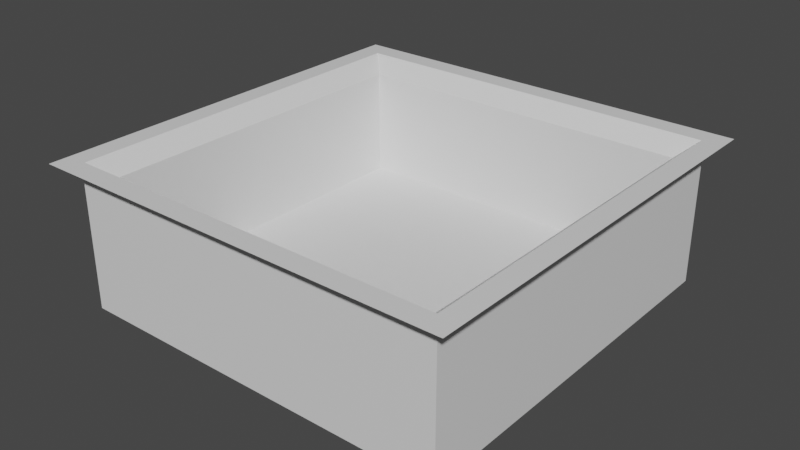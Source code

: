 # Source: pit.blend  (saved by Blender 3.0.42; exported with 4.5.12 LTS)
import bpy
from mathutils import Matrix  # noqa: F401  (used for matrix-valued properties, if any)

bpy.ops.wm.read_factory_settings(use_empty=True)
scene = bpy.context.scene
scene.name = 'Scene'

# ---- collections
col_collection = bpy.data.collections.new('Collection'); scene.collection.children.link(col_collection)

# ---- materials (node trees are filled in below, after node groups)
mat_pit = bpy.data.materials.new('Pit')
mat_pit.alpha_threshold = 0.0
mat_pit.use_transparent_shadow = False
mat_pit.line_color = (0.0, 0.0, 0.0, 1.0)
mat_base = bpy.data.materials.new('Base')
mat_base.use_transparent_shadow = False

# ---- material node trees
mat_pit.use_nodes = True; mat_pit.node_tree.nodes.clear()
_N = mat_pit.node_tree.nodes; _L = mat_pit.node_tree.links
n0 = _N.new('ShaderNodeOutputMaterial'); n0.name = 'Material Output'; n0.location = (300, 300)
n1 = _N.new('ShaderNodeBsdfPrincipled'); n1.name = 'Principled BSDF'; n1.location = (10, 300)
n1.distribution = 'GGX'
n1.subsurface_method = 'RANDOM_WALK_SKIN'
n1.inputs[2].default_value = 0.4
n1.inputs[3].default_value = 1.45
n1.inputs[27].default_value = (0.0, 0.0, 0.0, 1.0)
n1.inputs[28].default_value = 1.0
_L.new(n1.outputs[0], n0.inputs[0])
n0.is_active_output = True
mat_base.use_nodes = True; mat_base.node_tree.nodes.clear()
_N = mat_base.node_tree.nodes; _L = mat_base.node_tree.links
n0 = _N.new('ShaderNodeBsdfPrincipled'); n0.name = 'Principled BSDF'; n0.location = (10, 300)
n0.distribution = 'GGX'
n0.subsurface_method = 'RANDOM_WALK_SKIN'
n0.inputs[3].default_value = 1.45
n0.inputs[27].default_value = (0.0, 0.0, 0.0, 1.0)
n0.inputs[28].default_value = 1.0
n1 = _N.new('ShaderNodeOutputMaterial'); n1.name = 'Material Output'; n1.location = (300, 300)
_L.new(n0.outputs[0], n1.inputs[0])
n1.is_active_output = True

# ---- world
world_world = bpy.data.worlds.new('World'); scene.world = world_world
world_world.use_nodes = True; world_world.node_tree.nodes.clear()
_N = world_world.node_tree.nodes; _L = world_world.node_tree.links
n0 = _N.new('ShaderNodeOutputWorld'); n0.name = 'World Output'; n0.location = (300, 300)
n1 = _N.new('ShaderNodeBackground'); n1.name = 'Background'; n1.location = (10, 300)
n1.inputs[0].default_value = (0.05088, 0.05088, 0.05088, 1.0)
_L.new(n1.outputs[0], n0.inputs[0])
n0.is_active_output = True
world_world.color = (0.05088, 0.05088, 0.05088)
world_world.use_sun_shadow = False
world_world.sun_shadow_jitter_overblur = 0.0

# ---- meshes
me_cube = bpy.data.meshes.new('Cube')
me_cube.from_pydata([(2.7, 2.7, 1.0), (3.0, 3.0, -1.0), (2.7, -2.7, 1.0), (3.0, -3.0, -1.0), (-2.7, 2.7, 1.0), (-3.0, 3.0, -1.0), (-2.7, -2.7, 1.0), (-3.0, -3.0, -1.0), (3.0, -3.0, 1.0), (-3.0, -3.0, 1.0), (3.0, 3.0, 1.0), (-3.0, 3.0, 1.0), (2.7, -2.7, -0.6988), (-2.7, -2.7, -0.6988), (2.7, 2.7, -0.6988), (-2.7, 2.7, -0.6988), (3.3, -3.3, 1.25), (-3.3, -3.3, 1.25), (3.3, 3.3, 1.25), (-3.3, 3.3, 1.25), (2.97, -2.97, 1.25), (-2.97, -2.97, 1.25), (2.97, 2.97, 1.25), (-2.97, 2.97, 1.25)], [], [(4, 6, 13, 15), (3, 8, 9, 7), (7, 9, 11, 5), (5, 1, 3, 7), (1, 10, 8, 3), (5, 11, 10, 1), (9, 8, 16, 17), (10, 11, 19, 18), (2, 6, 21, 20), (6, 4, 23, 21), (14, 15, 13, 12), (6, 2, 12, 13), (0, 4, 15, 14), (2, 0, 14, 12), (20, 21, 17, 16), (22, 20, 16, 18), (21, 23, 19, 17), (23, 22, 18, 19), (4, 0, 22, 23), (0, 2, 20, 22), (11, 9, 17, 19), (8, 10, 18, 16)])
me_cube.polygons.foreach_set('material_index', [0, 0, 0, 0, 0, 0, 0, 0, 0, 0, 1, 0, 0, 0, 0, 0, 0, 0, 0, 0, 0, 0])
_uv = me_cube.uv_layers.new(name='UVMap')
_uv.uv.foreach_set('vector', [0.8625, 0.5125, 0.8625, 0.7375, 0.8625, 0.7375, 0.8625, 0.5125, 0.375, 0.75, 0.625, 0.75, 0.625, 1.0, 0.375, 1.0, 0.375, 0.0, 0.625, 0.0, 0.625, 0.25, 0.375, 0.25, 0.125, 0.5, 0.375, 0.5, 0.375, 0.75, 0.125, 0.75, 0.375, 0.5, 0.625, 0.5, 0.625, 0.75, 0.375, 0.75, 0.375, 0.25, 0.625, 0.25, 0.625, 0.5, 0.375, 0.5, 0.625, 1.0, 0.625, 0.75, 0.625, 0.75, 0.625, 1.0, 0.625, 0.5, 0.625, 0.25, 0.625, 0.25, 0.625, 0.5, 0.6375, 0.7375, 0.8625, 0.7375, 0.8625, 0.7375, 0.6375, 0.7375, 0.8625, 0.7375, 0.8625, 0.5125, 0.8625, 0.5125, 0.8625, 0.7375, 0.6375, 0.5125, 0.8625, 0.5125, 0.8625, 0.7375, 0.6375, 0.7375, 0.8625, 0.7375, 0.6375, 0.7375, 0.6375, 0.7375, 0.8625, 0.7375, 0.6375, 0.5125, 0.8625, 0.5125, 0.8625, 0.5125, 0.6375, 0.5125, 0.6375, 0.7375, 0.6375, 0.5125, 0.6375, 0.5125, 0.6375, 0.7375, 0.6375, 0.7375, 0.8625, 0.7375, 0.875, 0.75, 0.625, 0.75, 0.6375, 0.5125, 0.6375, 0.7375, 0.625, 0.75, 0.625, 0.5, 0.8625, 0.7375, 0.8625, 0.5125, 0.875, 0.5, 0.875, 0.75, 0.8625, 0.5125, 0.6375, 0.5125, 0.625, 0.5, 0.875, 0.5, 0.8625, 0.5125, 0.6375, 0.5125, 0.6375, 0.5125, 0.8625, 0.5125, 0.6375, 0.5125, 0.6375, 0.7375, 0.6375, 0.7375, 0.6375, 0.5125, 0.625, 0.25, 0.625, 0.0, 0.625, 0.0, 0.625, 0.25, 0.625, 0.75, 0.625, 0.5, 0.625, 0.5, 0.625, 0.75])
me_cube.materials.append(mat_pit)
me_cube.materials.append(mat_base)
me_cube.use_remesh_preserve_volume = False
me_cube.use_remesh_preserve_attributes = False
me_cube.use_mirror_vertex_groups = False
me_cube.update()

# ---- objects
ob_cube = bpy.data.objects.new('Cube', me_cube)

# ---- transforms, parenting, visibility, modifiers, constraints
ob_cube.location = (0.0, 0.0, 0.0)
ob_cube.lock_rotations_4d = False
ob_cube.empty_display_type = 'ARROWS'
ob_cube.lineart.crease_threshold = 0.0

# ---- collection membership
col_collection.objects.link(ob_cube)

# ---- scene / render settings (as saved in the file)
scene.frame_start = 1; scene.frame_end = 250; scene.frame_set(1)
scene.render.engine = 'BLENDER_EEVEE_NEXT'
scene.cycles.sampling_pattern = 'TABULATED_SOBOL'
scene.cycles.use_light_tree = False
scene.view_settings.view_transform = 'Filmic'
bpy.context.view_layer.update()

# ---- added for rendering (the .blend has no active camera and no usable light): camera, sun
cam_auto = bpy.data.cameras.new('AutoCamera')
cam_auto.lens = 50.0
cam_auto.sensor_width = 36.0
cam_auto.clip_end = 1000.0
ob_auto_camera = bpy.data.objects.new('AutoCamera', cam_auto)
scene.collection.objects.link(ob_auto_camera)
ob_auto_camera.location = (8.88324, -10.6599, 7.23159)
ob_auto_camera.rotation_euler = (1.09748, -7.21219e-08, 0.694738)
scene.camera = ob_auto_camera
light_auto_sun = bpy.data.lights.new('AutoSun', 'SUN')
light_auto_sun.energy = 3.0
light_auto_sun.angle = 0.0523599
ob_auto_sun = bpy.data.objects.new('AutoSun', light_auto_sun)
scene.collection.objects.link(ob_auto_sun)
ob_auto_sun.rotation_euler = (0.872665, 0.174533, 0.523599)
bpy.context.view_layer.update()
